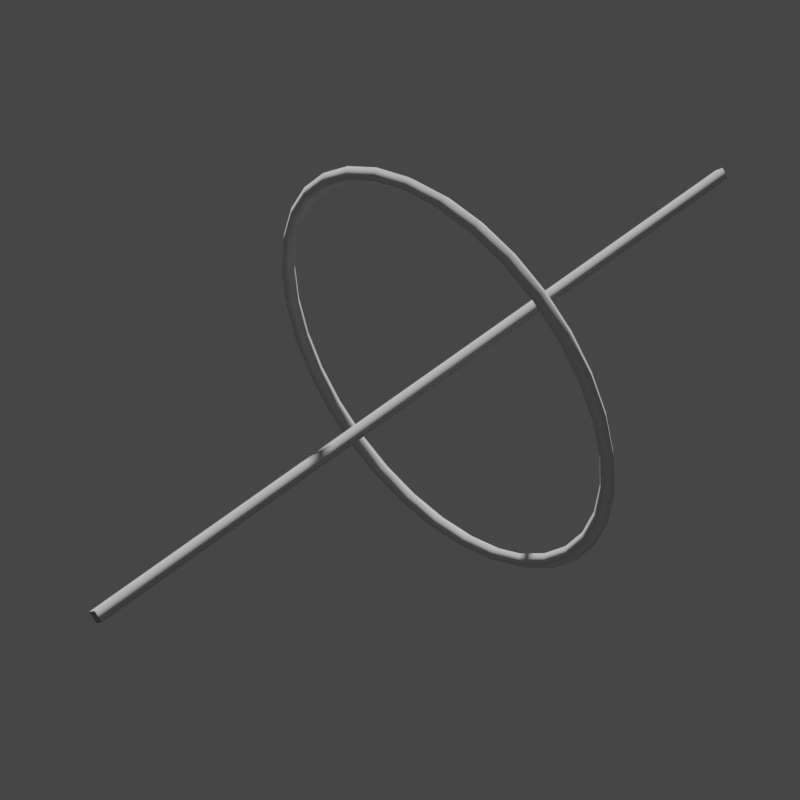 # Source: Stick_Cicle.blend  (saved by Blender 3.0.42; exported with 4.5.12 LTS)
import bpy
from mathutils import Matrix  # noqa: F401  (used for matrix-valued properties, if any)

bpy.ops.wm.read_factory_settings(use_empty=True)
scene = bpy.context.scene
scene.name = 'Scene'

# ---- collections
col_collection = bpy.data.collections.new('Collection'); scene.collection.children.link(col_collection)

# ---- node groups
ng_widget_display = bpy.data.node_groups.new('Widget_Display', 'GeometryNodeTree')
_s = ng_widget_display.interface.new_socket(name='Geometry', in_out='OUTPUT', socket_type='NodeSocketGeometry')
_s = ng_widget_display.interface.new_socket(name='Geometry', in_out='INPUT', socket_type='NodeSocketGeometry')
_s = ng_widget_display.interface.new_socket(name='Thickness', in_out='INPUT', socket_type='NodeSocketFloat')
_s.subtype = 'DISTANCE'
_s.default_value = 0.02
_s.min_value = 0.0
_s = ng_widget_display.interface.new_socket(name='Resolution', in_out='INPUT', socket_type='NodeSocketInt')
_s.default_value = 4
_s.min_value = 3
_s.max_value = 512
ng_widget_display.is_modifier = True
_N = ng_widget_display.nodes; _L = ng_widget_display.links
n0 = _N.new('NodeGroupOutput'); n0.name = 'Group Output'; n0.location = (522, 0)
n1 = _N.new('GeometryNodeCurveToMesh'); n1.name = 'Curve to Mesh'; n1.location = (302, 34)
n2 = _N.new('NodeGroupInput'); n2.name = 'Group Input'; n2.location = (-469, 9)
n3 = _N.new('GeometryNodeSetCurveRadius'); n3.name = 'Set Curve Radius'; n3.location = (72, 72)
n4 = _N.new('GeometryNodeMeshToCurve'); n4.name = 'Mesh to Curve'; n4.location = (-155, 102)
n5 = _N.new('GeometryNodeCurvePrimitiveCircle'); n5.name = 'Curve Circle'; n5.location = (72, -70)
n6 = _N.new('GeometryNodeInputNamedAttribute'); n6.name = 'Named Attribute'; n6.location = (277, 34)
n6.inputs[0].default_value = 'radius'
n7 = _N.new('GeometryNodeSwitch'); n7.name = 'Switch'; n7.location = (277, 34)
n7.input_type = 'FLOAT'
n7.inputs[1].default_value = 1.0
_L.new(n2.outputs[0], n4.inputs[0])
_L.new(n4.outputs[0], n3.inputs[0])
_L.new(n1.outputs[0], n0.inputs[0])
_L.new(n5.outputs[0], n1.inputs[1])
_L.new(n2.outputs[2], n5.inputs[0])
_L.new(n3.outputs[0], n1.inputs[0])
_L.new(n2.outputs[1], n3.inputs[2])
_L.new(n6.outputs[1], n7.inputs[0])
_L.new(n6.outputs[0], n7.inputs[2])
_L.new(n7.outputs[0], n1.inputs[2])
n0.is_active_output = True

# ---- world
world_world = bpy.data.worlds.new('World'); scene.world = world_world
world_world.use_nodes = True; world_world.node_tree.nodes.clear()
_N = world_world.node_tree.nodes; _L = world_world.node_tree.links
n0 = _N.new('ShaderNodeOutputWorld'); n0.name = 'World Output'; n0.location = (300, 300)
n1 = _N.new('ShaderNodeBackground'); n1.name = 'Background'; n1.location = (10, 300)
n1.inputs[0].default_value = (0.05088, 0.05088, 0.05088, 1.0)
_L.new(n1.outputs[0], n0.inputs[0])
n0.is_active_output = True
world_world.color = (0.05088, 0.05088, 0.05088)
world_world.use_sun_shadow = False
world_world.sun_shadow_jitter_overblur = 0.0

# ---- cameras
cam_camera = bpy.data.cameras.new('Camera')
cam_camera.lens = 100.0

# ---- meshes
me_wgt_rig_upper_arm_fk_l = bpy.data.meshes.new('WGT-rig_upper_arm_fk.L')
me_wgt_rig_upper_arm_fk_l.from_pydata([(-1.192e-07, 1.788e-07, 0.0), (3.576e-07, 1.0, 0.0), (0.1768, 0.5, 0.1768), (0.2079, 0.5, 0.1389), (0.231, 0.5, 0.09567), (0.2452, 0.5, 0.04877), (0.25, 0.5, -2.546e-09), (0.2452, 0.5, -0.04877), (0.231, 0.5, -0.09567), (0.2079, 0.5, -0.1389), (0.1768, 0.5, -0.1768), (0.1389, 0.5, -0.2079), (0.09567, 0.5, -0.231), (0.04877, 0.5, -0.2452), (1.728e-07, 0.5, -0.25), (-0.04877, 0.5, -0.2452), (-0.09567, 0.5, -0.231), (-0.1389, 0.5, -0.2079), (-0.1768, 0.5, -0.1768), (-0.2079, 0.5, -0.1389), (-0.231, 0.5, -0.09567), (-0.2452, 0.5, -0.04877), (-0.25, 0.5, 2.2e-07), (-0.2452, 0.5, 0.04877), (-0.231, 0.5, 0.09567), (-0.2079, 0.5, 0.1389), (-0.1768, 0.5, 0.1768), (-0.1389, 0.5, 0.2079), (-0.09567, 0.5, 0.231), (-0.04877, 0.5, 0.2452), (6.556e-07, 0.5, 0.25), (0.04877, 0.5, 0.2452), (0.09567, 0.5, 0.231), (0.1389, 0.5, 0.2079)], [(0, 1), (2, 3), (4, 3), (5, 4), (5, 6), (6, 7), (8, 7), (8, 9), (10, 9), (10, 11), (11, 12), (13, 12), (14, 13), (14, 15), (16, 15), (16, 17), (17, 18), (19, 18), (19, 20), (21, 20), (21, 22), (22, 23), (24, 23), (25, 24), (25, 26), (27, 26), (27, 28), (29, 28), (29, 30), (30, 31), (32, 31), (32, 33), (2, 33)], [])
me_wgt_rig_upper_arm_fk_l.use_remesh_fix_poles = True
me_wgt_rig_upper_arm_fk_l.use_remesh_preserve_attributes = False
me_wgt_rig_upper_arm_fk_l.use_mirror_vertex_groups = False
me_wgt_rig_upper_arm_fk_l.update()
me_wgt_rig_upper_arm_fk_l_003 = bpy.data.meshes.new('WGT-rig_upper_arm_fk.L.003')
me_wgt_rig_upper_arm_fk_l_003.from_pydata([(-1.192e-07, 1.788e-07, 0.0), (3.576e-07, 1.0, 0.0), (0.1768, 0.5, 0.1768), (0.2079, 0.5, 0.1389), (0.231, 0.5, 0.09567), (0.2452, 0.5, 0.04877), (0.25, 0.5, -2.546e-09), (0.2452, 0.5, -0.04877), (0.231, 0.5, -0.09567), (0.2079, 0.5, -0.1389), (0.1768, 0.5, -0.1768), (0.1389, 0.5, -0.2079), (0.09567, 0.5, -0.231), (0.04877, 0.5, -0.2452), (1.728e-07, 0.5, -0.25), (-0.04877, 0.5, -0.2452), (-0.09567, 0.5, -0.231), (-0.1389, 0.5, -0.2079), (-0.1768, 0.5, -0.1768), (-0.2079, 0.5, -0.1389), (-0.231, 0.5, -0.09567), (-0.2452, 0.5, -0.04877), (-0.25, 0.5, 2.2e-07), (-0.2452, 0.5, 0.04877), (-0.231, 0.5, 0.09567), (-0.2079, 0.5, 0.1389), (-0.1768, 0.5, 0.1768), (-0.1389, 0.5, 0.2079), (-0.09567, 0.5, 0.231), (-0.04877, 0.5, 0.2452), (6.556e-07, 0.5, 0.25), (0.04877, 0.5, 0.2452), (0.09567, 0.5, 0.231), (0.1389, 0.5, 0.2079)], [(0, 1), (2, 3), (4, 3), (5, 4), (5, 6), (6, 7), (8, 7), (8, 9), (10, 9), (10, 11), (11, 12), (13, 12), (14, 13), (14, 15), (16, 15), (16, 17), (17, 18), (19, 18), (19, 20), (21, 20), (21, 22), (22, 23), (24, 23), (25, 24), (25, 26), (27, 26), (27, 28), (29, 28), (29, 30), (30, 31), (32, 31), (32, 33), (2, 33)], [])
me_wgt_rig_upper_arm_fk_l_003.use_remesh_fix_poles = True
me_wgt_rig_upper_arm_fk_l_003.use_remesh_preserve_attributes = False
me_wgt_rig_upper_arm_fk_l_003.use_mirror_vertex_groups = False
me_wgt_rig_upper_arm_fk_l_003.update()

# ---- objects
ob_widget = bpy.data.objects.new('Widget', me_wgt_rig_upper_arm_fk_l)
ob_widget_thumbnail_mesh = bpy.data.objects.new('Widget_Thumbnail_Mesh', me_wgt_rig_upper_arm_fk_l_003)
ob_camera_widget_thumbnail_mesh = bpy.data.objects.new('Camera_Widget_Thumbnail_Mesh', cam_camera)

# ---- transforms, parenting, visibility, modifiers, constraints
ob_widget.location = (0.0, 0.0, 0.0)
ob_widget.lineart.crease_threshold = 0.0
ob_widget_thumbnail_mesh.location = (0.0, 0.0, 0.0)
ob_widget_thumbnail_mesh.lineart.crease_threshold = 0.0
_m = ob_widget_thumbnail_mesh.modifiers.new('Widget_Display', 'NODES')
_m.node_group = ng_widget_display
_gi = [s.identifier for s in ng_widget_display.interface.items_tree if s.item_type == 'SOCKET' and s.in_out == 'INPUT']
_m[_gi[1]] = 0.01  # Thickness
ob_camera_widget_thumbnail_mesh.location = (-1.235, 1.798, 1.749)
ob_camera_widget_thumbnail_mesh.rotation_euler = (0.7854, 4.053e-10, -2.356)

# ---- collection membership
col_collection.objects.link(ob_widget)
col_collection.objects.link(ob_widget_thumbnail_mesh)
col_collection.objects.link(ob_camera_widget_thumbnail_mesh)

# ---- scene / render settings (as saved in the file)
scene.camera = ob_camera_widget_thumbnail_mesh
scene.frame_start = 1; scene.frame_end = 250; scene.frame_set(1)
scene.render.engine = 'BLENDER_EEVEE_NEXT'
scene.render.resolution_x = 1080
scene.cycles.sampling_pattern = 'TABULATED_SOBOL'
scene.cycles.use_light_tree = False
scene.view_settings.view_transform = 'Filmic'
bpy.context.view_layer.update()

# ---- added for rendering (the .blend has no usable light): sun
light_auto_sun = bpy.data.lights.new('AutoSun', 'SUN')
light_auto_sun.energy = 3.0
light_auto_sun.angle = 0.0523599
ob_auto_sun = bpy.data.objects.new('AutoSun', light_auto_sun)
scene.collection.objects.link(ob_auto_sun)
ob_auto_sun.rotation_euler = (0.872665, 0.174533, 0.523599)
bpy.context.view_layer.update()
